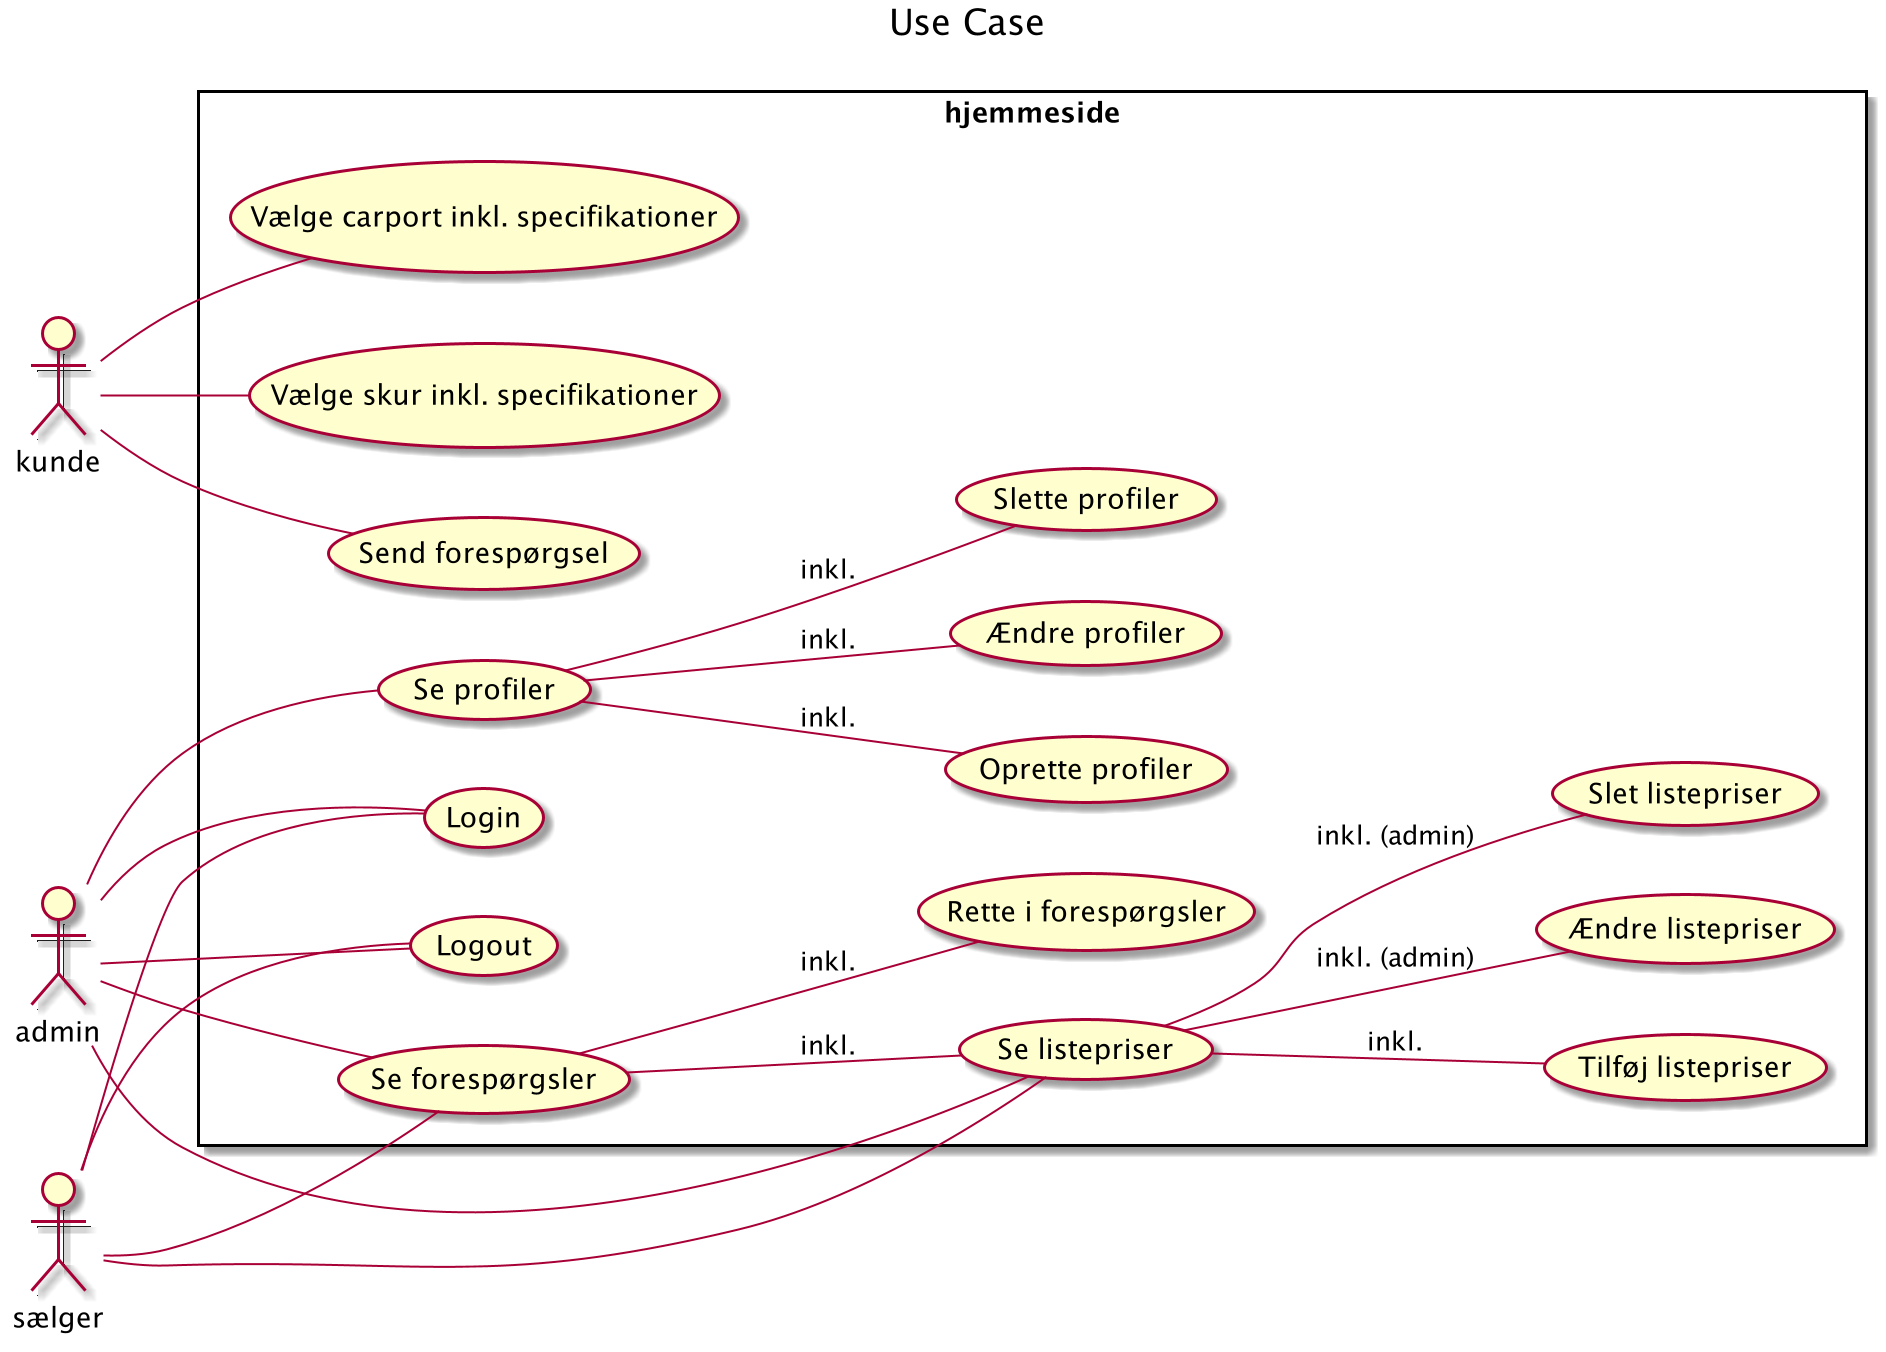

The diagram above was rendered by PlantUML. Its source (embedded in the PNG):
@startuml
Title Use Case
left to right direction

actor kunde
actor sælger
actor admin

rectangle hjemmeside {
    kunde -- (Vælge carport inkl. specifikationer)
    kunde -- (Vælge skur inkl. specifikationer)
    kunde -- (Send forespørgsel)


    sælger -- (Login)
    sælger -- (Logout)
    sælger -- (Se forespørgsler)
    (Se forespørgsler) -- (Rette i forespørgsler) : inkl.
    (Se forespørgsler) -- (Se listepriser) : inkl. 
    sælger -- (Se listepriser)
    


    admin -- (Login)
    admin -- (Logout)
    admin -- (Se profiler)
    (Se profiler) -- (Oprette profiler) : inkl.
    (Se profiler) -- (Ændre profiler) : inkl.
    (Se profiler) -- (Slette profiler) : inkl.
    admin -- (Se forespørgsler)
    admin -- (Se listepriser)
    (Se listepriser) -- (Tilføj listepriser) : inkl. 
    (Se listepriser) -- (Ændre listepriser) : inkl. (admin)
    (Se listepriser) -- (Slet listepriser) : inkl. (admin)
}

@enduml